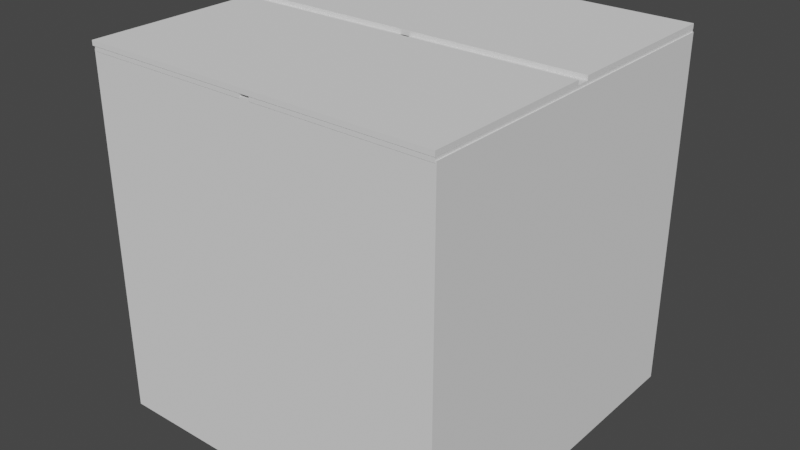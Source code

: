 # Source: default_box.blend  (saved by Blender 2.92.15; exported with 4.5.12 LTS)
import bpy
from mathutils import Matrix  # noqa: F401  (used for matrix-valued properties, if any)

bpy.ops.wm.read_factory_settings(use_empty=True)
scene = bpy.context.scene
scene.name = 'Scene'

# ---- collections
col_collection = bpy.data.collections.new('Collection'); scene.collection.children.link(col_collection)

# ---- world
world_world = bpy.data.worlds.new('World'); scene.world = world_world
world_world.use_nodes = True; world_world.node_tree.nodes.clear()
_N = world_world.node_tree.nodes; _L = world_world.node_tree.links
n0 = _N.new('ShaderNodeOutputWorld'); n0.name = 'World Output'; n0.location = (300, 300)
n1 = _N.new('ShaderNodeBackground'); n1.name = 'Background'; n1.location = (10, 300)
n1.inputs[0].default_value = (0.05088, 0.05088, 0.05088, 1.0)
_L.new(n1.outputs[0], n0.inputs[0])
n0.is_active_output = True
world_world.color = (0.05088, 0.05088, 0.05088)
world_world.use_sun_shadow = False
world_world.sun_shadow_jitter_overblur = 0.0

# ---- meshes
me_cube_001 = bpy.data.meshes.new('Cube.001')
me_cube_001.from_pydata([(-0.5479, -0.5479, -0.5479), (-0.5342, -0.5342, 0.5479), (-0.5479, 0.5479, -0.5479), (-0.5342, 0.5342, 0.5479), (0.5479, -0.5479, -0.5479), (0.5342, -0.5342, 0.5479), (0.5479, 0.5479, -0.5479), (0.5342, 0.5342, 0.5479), (-0.5479, -0.5479, 0.5479), (-0.5479, 0.5479, 0.5479), (0.5479, 0.5479, 0.5479), (0.5479, -0.5479, 0.5479), (-0.5342, -0.5342, -0.5369), (-0.5342, 0.5342, -0.5369), (0.5342, 0.5342, -0.5369), (0.5342, -0.5342, -0.5369)], [], [(0, 8, 9, 2), (2, 9, 10, 6), (6, 10, 11, 4), (4, 11, 8, 0), (2, 6, 4, 0), (7, 3, 13, 14), (1, 3, 9, 8), (3, 7, 10, 9), (7, 5, 11, 10), (5, 1, 8, 11), (14, 13, 12, 15), (5, 7, 14, 15), (3, 1, 12, 13), (1, 5, 15, 12)])
_uv = me_cube_001.uv_layers.new(name='UVMap')
_uv.uv.foreach_set('vector', [0.375, 0.0, 0.625, 0.0, 0.625, 0.25, 0.375, 0.25, 0.375, 0.25, 0.625, 0.25, 0.625, 0.5, 0.375, 0.5, 0.375, 0.5, 0.625, 0.5, 0.625, 0.75, 0.375, 0.75, 0.375, 0.75, 0.625, 0.75, 0.625, 1.0, 0.375, 1.0, 0.125, 0.5, 0.375, 0.5, 0.375, 0.75, 0.125, 0.75, 0.6281, 0.5031, 0.8719, 0.5031, 0.8719, 0.5031, 0.6281, 0.5031, 0.8719, 0.7469, 0.8719, 0.5031, 0.875, 0.5, 0.875, 0.75, 0.8719, 0.5031, 0.6281, 0.5031, 0.625, 0.5, 0.875, 0.5, 0.6281, 0.5031, 0.6281, 0.7469, 0.625, 0.75, 0.625, 0.5, 0.6281, 0.7469, 0.8719, 0.7469, 0.875, 0.75, 0.625, 0.75, 0.6281, 0.5031, 0.8719, 0.5031, 0.8719, 0.7469, 0.6281, 0.7469, 0.6281, 0.7469, 0.6281, 0.5031, 0.6281, 0.5031, 0.6281, 0.7469, 0.8719, 0.5031, 0.8719, 0.7469, 0.8719, 0.7469, 0.8719, 0.5031, 0.8719, 0.7469, 0.6281, 0.7469, 0.6281, 0.7469, 0.8719, 0.7469])
me_cube_001.use_remesh_fix_poles = True
me_cube_001.use_remesh_preserve_attributes = False
me_cube_001.use_mirror_vertex_groups = False
me_cube_001.update()
me_cube_002 = bpy.data.meshes.new('Cube.002')
me_cube_002.from_pydata([(-0.007297, -0.5487, -0.2647), (-0.007297, -0.5487, 0.2647), (-0.007297, 0.5487, -0.2647), (-0.007297, 0.5487, 0.2647), (0.007297, -0.5487, -0.2647), (0.007297, -0.5487, 0.2647), (0.007297, 0.5487, -0.2647), (0.007297, 0.5487, 0.2647)], [], [(0, 1, 3, 2), (2, 3, 7, 6), (6, 7, 5, 4), (4, 5, 1, 0), (2, 6, 4, 0), (7, 3, 1, 5)])
_uv = me_cube_002.uv_layers.new(name='UVMap')
_uv.uv.foreach_set('vector', [0.375, 0.0, 0.625, 0.0, 0.625, 0.25, 0.375, 0.25, 0.375, 0.25, 0.625, 0.25, 0.625, 0.5, 0.375, 0.5, 0.375, 0.5, 0.625, 0.5, 0.625, 0.75, 0.375, 0.75, 0.375, 0.75, 0.625, 0.75, 0.625, 1.0, 0.375, 1.0, 0.125, 0.5, 0.375, 0.5, 0.375, 0.75, 0.125, 0.75, 0.625, 0.5, 0.875, 0.5, 0.875, 0.75, 0.625, 0.75])
me_cube_002.use_remesh_fix_poles = True
me_cube_002.use_remesh_preserve_attributes = False
me_cube_002.use_mirror_vertex_groups = False
me_cube_002.update()
me_cube_003 = bpy.data.meshes.new('Cube.003')
me_cube_003.from_pydata([(-0.007297, -0.5487, -0.2647), (-0.007297, -0.5487, 0.2647), (-0.007297, 0.5487, -0.2647), (-0.007297, 0.5487, 0.2647), (0.007297, -0.5487, -0.2647), (0.007297, -0.5487, 0.2647), (0.007297, 0.5487, -0.2647), (0.007297, 0.5487, 0.2647)], [], [(0, 1, 3, 2), (2, 3, 7, 6), (6, 7, 5, 4), (4, 5, 1, 0), (2, 6, 4, 0), (7, 3, 1, 5)])
_uv = me_cube_003.uv_layers.new(name='UVMap')
_uv.uv.foreach_set('vector', [0.375, 0.0, 0.625, 0.0, 0.625, 0.25, 0.375, 0.25, 0.375, 0.25, 0.625, 0.25, 0.625, 0.5, 0.375, 0.5, 0.375, 0.5, 0.625, 0.5, 0.625, 0.75, 0.375, 0.75, 0.375, 0.75, 0.625, 0.75, 0.625, 1.0, 0.375, 1.0, 0.125, 0.5, 0.375, 0.5, 0.375, 0.75, 0.125, 0.75, 0.625, 0.5, 0.875, 0.5, 0.875, 0.75, 0.625, 0.75])
me_cube_003.use_remesh_fix_poles = True
me_cube_003.use_remesh_preserve_attributes = False
me_cube_003.use_mirror_vertex_groups = False
me_cube_003.update()
me_cube_004 = bpy.data.meshes.new('Cube.004')
me_cube_004.from_pydata([(-0.007297, -0.5487, -0.2647), (-0.007297, -0.5487, 0.2647), (-0.007297, 0.5487, -0.2647), (-0.007297, 0.5487, 0.2647), (0.007297, -0.5487, -0.2647), (0.007297, -0.5487, 0.2647), (0.007297, 0.5487, -0.2647), (0.007297, 0.5487, 0.2647)], [], [(0, 1, 3, 2), (2, 3, 7, 6), (6, 7, 5, 4), (4, 5, 1, 0), (2, 6, 4, 0), (7, 3, 1, 5)])
_uv = me_cube_004.uv_layers.new(name='UVMap')
_uv.uv.foreach_set('vector', [0.375, 0.0, 0.625, 0.0, 0.625, 0.25, 0.375, 0.25, 0.375, 0.25, 0.625, 0.25, 0.625, 0.5, 0.375, 0.5, 0.375, 0.5, 0.625, 0.5, 0.625, 0.75, 0.375, 0.75, 0.375, 0.75, 0.625, 0.75, 0.625, 1.0, 0.375, 1.0, 0.125, 0.5, 0.375, 0.5, 0.375, 0.75, 0.125, 0.75, 0.625, 0.5, 0.875, 0.5, 0.875, 0.75, 0.625, 0.75])
me_cube_004.use_remesh_fix_poles = True
me_cube_004.use_remesh_preserve_attributes = False
me_cube_004.use_mirror_vertex_groups = False
me_cube_004.update()
me_cube_006 = bpy.data.meshes.new('Cube.006')
me_cube_006.from_pydata([(-0.007297, -0.5487, -0.2647), (-0.007297, -0.5487, 0.2647), (-0.007297, 0.5487, -0.2647), (-0.007297, 0.5487, 0.2647), (0.007297, -0.5487, -0.2647), (0.007297, -0.5487, 0.2647), (0.007297, 0.5487, -0.2647), (0.007297, 0.5487, 0.2647)], [], [(0, 1, 3, 2), (2, 3, 7, 6), (6, 7, 5, 4), (4, 5, 1, 0), (2, 6, 4, 0), (7, 3, 1, 5)])
_uv = me_cube_006.uv_layers.new(name='UVMap')
_uv.uv.foreach_set('vector', [0.375, 0.0, 0.625, 0.0, 0.625, 0.25, 0.375, 0.25, 0.375, 0.25, 0.625, 0.25, 0.625, 0.5, 0.375, 0.5, 0.375, 0.5, 0.625, 0.5, 0.625, 0.75, 0.375, 0.75, 0.375, 0.75, 0.625, 0.75, 0.625, 1.0, 0.375, 1.0, 0.125, 0.5, 0.375, 0.5, 0.375, 0.75, 0.125, 0.75, 0.625, 0.5, 0.875, 0.5, 0.875, 0.75, 0.625, 0.75])
me_cube_006.use_remesh_fix_poles = True
me_cube_006.use_remesh_preserve_attributes = False
me_cube_006.use_mirror_vertex_groups = False
me_cube_006.update()

# ---- objects
ob_mainbody = bpy.data.objects.new('MainBody', me_cube_001)
ob_cube = bpy.data.objects.new('Cube', me_cube_002)
ob_cube_001 = bpy.data.objects.new('Cube.001', me_cube_003)
ob_cube_002 = bpy.data.objects.new('Cube.002', me_cube_004)
ob_cube_003 = bpy.data.objects.new('Cube.003', me_cube_006)

# ---- transforms, parenting, visibility, modifiers, constraints
ob_mainbody.location = (0.0, 0.0, 0.5521)
ob_mainbody.lineart.crease_threshold = 0.0
ob_cube.location = (-0.28, 0.0, 1.102)
ob_cube.rotation_euler = (0.0, 1.571, 0.0)
ob_cube.lineart.crease_threshold = 0.0
ob_cube_001.location = (0.28, 0.0, 1.102)
ob_cube_001.rotation_euler = (0.0, 1.571, 0.0)
ob_cube_001.lineart.crease_threshold = 0.0
ob_cube_002.location = (-0.003773, 0.285, 1.115)
ob_cube_002.rotation_euler = (0.0, 1.571, 1.571)
ob_cube_002.lineart.crease_threshold = 0.0
ob_cube_003.location = (-0.003773, -0.285, 1.115)
ob_cube_003.rotation_euler = (0.0, 1.571, 1.571)
ob_cube_003.lineart.crease_threshold = 0.0

# ---- collection membership
col_collection.objects.link(ob_mainbody)
col_collection.objects.link(ob_cube)
col_collection.objects.link(ob_cube_001)
col_collection.objects.link(ob_cube_002)
col_collection.objects.link(ob_cube_003)

# ---- scene / render settings (as saved in the file)
scene.frame_start = 1; scene.frame_end = 250; scene.frame_set(1)
scene.render.engine = 'BLENDER_EEVEE_NEXT'
scene.cycles.use_denoising = False
scene.cycles.samples = 128
scene.cycles.sampling_pattern = 'TABULATED_SOBOL'
scene.cycles.use_adaptive_sampling = False
scene.cycles.use_light_tree = False
scene.view_settings.view_transform = 'Filmic'
bpy.context.view_layer.update()

# ---- added for rendering (the .blend has no active camera and no usable light): camera, sun
cam_auto = bpy.data.cameras.new('AutoCamera')
cam_auto.lens = 50.0
cam_auto.sensor_width = 36.0
cam_auto.clip_end = 1000.0
ob_auto_camera = bpy.data.objects.new('AutoCamera', cam_auto)
scene.collection.objects.link(ob_auto_camera)
ob_auto_camera.location = (1.77037, -2.12718, 1.9816)
ob_auto_camera.rotation_euler = (1.09748, -7.21219e-08, 0.694738)
scene.camera = ob_auto_camera
light_auto_sun = bpy.data.lights.new('AutoSun', 'SUN')
light_auto_sun.energy = 3.0
light_auto_sun.angle = 0.0523599
ob_auto_sun = bpy.data.objects.new('AutoSun', light_auto_sun)
scene.collection.objects.link(ob_auto_sun)
ob_auto_sun.rotation_euler = (0.872665, 0.174533, 0.523599)
bpy.context.view_layer.update()
